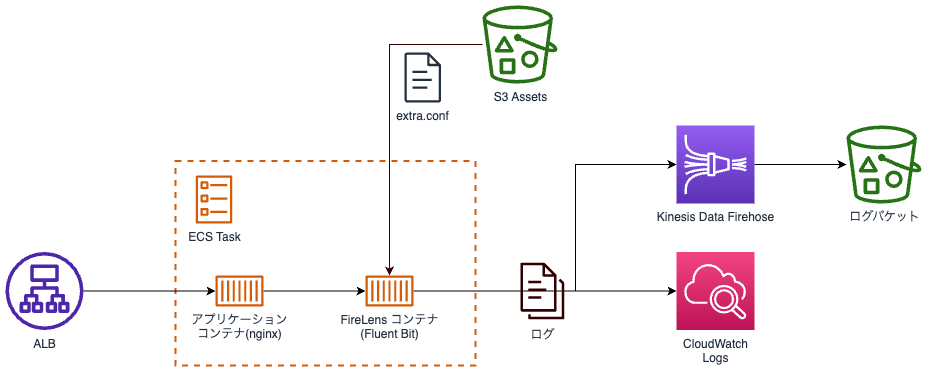

The diagram above was exported from draw.io. Its source (the exported page's mxGraphModel, read from the mxfile embedded in the PNG):
<mxGraphModel dx="757" dy="2118" grid="1" gridSize="10" guides="1" tooltips="1" connect="1" arrows="1" fold="1" page="1" pageScale="1" pageWidth="1169" pageHeight="827" background="none" math="0" shadow="0">
  <root>
    <mxCell id="0" />
    <mxCell id="1" parent="0" />
    <mxCell id="dxggHRa0vQ2BSP_tqqWz-5" value="" style="fillColor=none;strokeColor=#d55b07;dashed=1;verticalAlign=top;fontStyle=0;fontColor=#5A6C86;whiteSpace=wrap;html=1;strokeWidth=2;" vertex="1" parent="1">
      <mxGeometry x="240" y="-604.5" width="300" height="204.5" as="geometry" />
    </mxCell>
    <mxCell id="UEzPUAAOIrF-is8g5C7q-158" value="S3 Assets" style="outlineConnect=0;fontColor=#232F3E;gradientColor=none;fillColor=#277116;strokeColor=none;dashed=0;verticalLabelPosition=bottom;verticalAlign=top;align=center;html=1;fontSize=12;fontStyle=0;aspect=fixed;pointerEvents=1;shape=mxgraph.aws4.bucket_with_objects;labelBackgroundColor=#ffffff;" parent="1" vertex="1">
      <mxGeometry x="547" y="-760" width="75" height="78" as="geometry" />
    </mxCell>
    <mxCell id="dxggHRa0vQ2BSP_tqqWz-1" value="ECS Task" style="sketch=0;outlineConnect=0;fontColor=#232F3E;gradientColor=none;fillColor=#D45B07;strokeColor=none;dashed=0;verticalLabelPosition=bottom;verticalAlign=top;align=center;html=1;fontSize=12;fontStyle=0;aspect=fixed;pointerEvents=1;shape=mxgraph.aws4.ecs_task;" vertex="1" parent="1">
      <mxGeometry x="260" y="-590" width="37" height="48" as="geometry" />
    </mxCell>
    <mxCell id="dxggHRa0vQ2BSP_tqqWz-15" style="edgeStyle=orthogonalEdgeStyle;rounded=0;orthogonalLoop=1;jettySize=auto;html=1;" edge="1" parent="1" source="dxggHRa0vQ2BSP_tqqWz-2" target="dxggHRa0vQ2BSP_tqqWz-9">
      <mxGeometry relative="1" as="geometry" />
    </mxCell>
    <mxCell id="dxggHRa0vQ2BSP_tqqWz-2" value="アプリケーション&lt;br style=&quot;font-size: 12px;&quot;&gt;コンテナ(nginx)" style="sketch=0;outlineConnect=0;fontColor=#232F3E;gradientColor=none;fillColor=#D45B07;strokeColor=none;dashed=0;verticalLabelPosition=bottom;verticalAlign=top;align=center;html=1;fontSize=12;fontStyle=0;aspect=fixed;pointerEvents=1;shape=mxgraph.aws4.container_1;" vertex="1" parent="1">
      <mxGeometry x="280" y="-490" width="48" height="31" as="geometry" />
    </mxCell>
    <mxCell id="dxggHRa0vQ2BSP_tqqWz-14" style="edgeStyle=orthogonalEdgeStyle;rounded=0;orthogonalLoop=1;jettySize=auto;html=1;" edge="1" parent="1" source="dxggHRa0vQ2BSP_tqqWz-3" target="dxggHRa0vQ2BSP_tqqWz-2">
      <mxGeometry relative="1" as="geometry" />
    </mxCell>
    <mxCell id="dxggHRa0vQ2BSP_tqqWz-3" value="ALB" style="sketch=0;outlineConnect=0;fontColor=#232F3E;gradientColor=none;fillColor=#4D27AA;strokeColor=none;dashed=0;verticalLabelPosition=bottom;verticalAlign=top;align=center;html=1;fontSize=12;fontStyle=0;aspect=fixed;pointerEvents=1;shape=mxgraph.aws4.application_load_balancer;" vertex="1" parent="1">
      <mxGeometry x="70" y="-513.5" width="78" height="78" as="geometry" />
    </mxCell>
    <mxCell id="dxggHRa0vQ2BSP_tqqWz-13" style="edgeStyle=orthogonalEdgeStyle;rounded=0;orthogonalLoop=1;jettySize=auto;html=1;strokeColor=#330000;startArrow=classic;startFill=1;fillColor=#e1d5e7;endArrow=none;endFill=0;" edge="1" parent="1" source="dxggHRa0vQ2BSP_tqqWz-9" target="UEzPUAAOIrF-is8g5C7q-158">
      <mxGeometry relative="1" as="geometry">
        <Array as="points">
          <mxPoint x="454" y="-721" />
        </Array>
      </mxGeometry>
    </mxCell>
    <mxCell id="dxggHRa0vQ2BSP_tqqWz-17" style="edgeStyle=orthogonalEdgeStyle;rounded=0;orthogonalLoop=1;jettySize=auto;html=1;" edge="1" parent="1" source="dxggHRa0vQ2BSP_tqqWz-9" target="dxggHRa0vQ2BSP_tqqWz-16">
      <mxGeometry relative="1" as="geometry" />
    </mxCell>
    <mxCell id="dxggHRa0vQ2BSP_tqqWz-19" style="edgeStyle=orthogonalEdgeStyle;rounded=0;orthogonalLoop=1;jettySize=auto;html=1;entryX=0;entryY=0.5;entryDx=0;entryDy=0;entryPerimeter=0;" edge="1" parent="1" source="dxggHRa0vQ2BSP_tqqWz-9" target="dxggHRa0vQ2BSP_tqqWz-18">
      <mxGeometry relative="1" as="geometry">
        <Array as="points">
          <mxPoint x="640" y="-474" />
          <mxPoint x="640" y="-601" />
        </Array>
      </mxGeometry>
    </mxCell>
    <mxCell id="dxggHRa0vQ2BSP_tqqWz-9" value="FireLens コンテナ&lt;br&gt;(Fluent Bit)" style="sketch=0;outlineConnect=0;fontColor=#232F3E;gradientColor=none;fillColor=#D45B07;strokeColor=none;dashed=0;verticalLabelPosition=bottom;verticalAlign=top;align=center;html=1;fontSize=12;fontStyle=0;aspect=fixed;pointerEvents=1;shape=mxgraph.aws4.container_1;" vertex="1" parent="1">
      <mxGeometry x="430" y="-490" width="48" height="31" as="geometry" />
    </mxCell>
    <mxCell id="dxggHRa0vQ2BSP_tqqWz-10" value="extra.conf" style="sketch=0;outlineConnect=0;fontColor=#232F3E;gradientColor=none;fillColor=#232F3D;strokeColor=none;dashed=0;verticalLabelPosition=bottom;verticalAlign=top;align=center;html=1;fontSize=12;fontStyle=0;aspect=fixed;pointerEvents=1;shape=mxgraph.aws4.document;fillStyle=solid;" vertex="1" parent="1">
      <mxGeometry x="469" y="-713" width="36.54" height="50" as="geometry" />
    </mxCell>
    <mxCell id="dxggHRa0vQ2BSP_tqqWz-16" value="CloudWatch&lt;br&gt;Logs" style="sketch=0;points=[[0,0,0],[0.25,0,0],[0.5,0,0],[0.75,0,0],[1,0,0],[0,1,0],[0.25,1,0],[0.5,1,0],[0.75,1,0],[1,1,0],[0,0.25,0],[0,0.5,0],[0,0.75,0],[1,0.25,0],[1,0.5,0],[1,0.75,0]];points=[[0,0,0],[0.25,0,0],[0.5,0,0],[0.75,0,0],[1,0,0],[0,1,0],[0.25,1,0],[0.5,1,0],[0.75,1,0],[1,1,0],[0,0.25,0],[0,0.5,0],[0,0.75,0],[1,0.25,0],[1,0.5,0],[1,0.75,0]];outlineConnect=0;fontColor=#232F3E;gradientColor=#F34482;gradientDirection=north;fillColor=#BC1356;strokeColor=#ffffff;dashed=0;verticalLabelPosition=bottom;verticalAlign=top;align=center;html=1;fontSize=12;fontStyle=0;aspect=fixed;shape=mxgraph.aws4.resourceIcon;resIcon=mxgraph.aws4.cloudwatch_2;" vertex="1" parent="1">
      <mxGeometry x="741" y="-513.5" width="78" height="78" as="geometry" />
    </mxCell>
    <mxCell id="dxggHRa0vQ2BSP_tqqWz-22" style="edgeStyle=orthogonalEdgeStyle;rounded=0;orthogonalLoop=1;jettySize=auto;html=1;" edge="1" parent="1" source="dxggHRa0vQ2BSP_tqqWz-18" target="dxggHRa0vQ2BSP_tqqWz-20">
      <mxGeometry relative="1" as="geometry" />
    </mxCell>
    <mxCell id="dxggHRa0vQ2BSP_tqqWz-18" value="Kinesis Data Firehose" style="sketch=0;points=[[0,0,0],[0.25,0,0],[0.5,0,0],[0.75,0,0],[1,0,0],[0,1,0],[0.25,1,0],[0.5,1,0],[0.75,1,0],[1,1,0],[0,0.25,0],[0,0.5,0],[0,0.75,0],[1,0.25,0],[1,0.5,0],[1,0.75,0]];outlineConnect=0;fontColor=#232F3E;gradientColor=#945DF2;gradientDirection=north;fillColor=#5A30B5;strokeColor=#ffffff;dashed=0;verticalLabelPosition=bottom;verticalAlign=top;align=center;html=1;fontSize=12;fontStyle=0;aspect=fixed;shape=mxgraph.aws4.resourceIcon;resIcon=mxgraph.aws4.kinesis_data_firehose;" vertex="1" parent="1">
      <mxGeometry x="741" y="-640" width="78" height="78" as="geometry" />
    </mxCell>
    <mxCell id="dxggHRa0vQ2BSP_tqqWz-20" value="ログバケット" style="outlineConnect=0;fontColor=#232F3E;gradientColor=none;fillColor=#277116;strokeColor=none;dashed=0;verticalLabelPosition=bottom;verticalAlign=top;align=center;html=1;fontSize=12;fontStyle=0;aspect=fixed;pointerEvents=1;shape=mxgraph.aws4.bucket_with_objects;labelBackgroundColor=#ffffff;" vertex="1" parent="1">
      <mxGeometry x="911" y="-640" width="75" height="78" as="geometry" />
    </mxCell>
    <mxCell id="dxggHRa0vQ2BSP_tqqWz-21" value="ログ" style="outlineConnect=0;fontColor=#232F3E;gradientColor=none;fillColor=#330000;strokeColor=none;dashed=0;verticalLabelPosition=bottom;verticalAlign=top;align=center;html=1;fontSize=12;fontStyle=0;aspect=fixed;pointerEvents=1;shape=mxgraph.aws4.documents3;shadow=0;" vertex="1" parent="1">
      <mxGeometry x="585" y="-504.5" width="43.85" height="60" as="geometry" />
    </mxCell>
  </root>
</mxGraphModel>